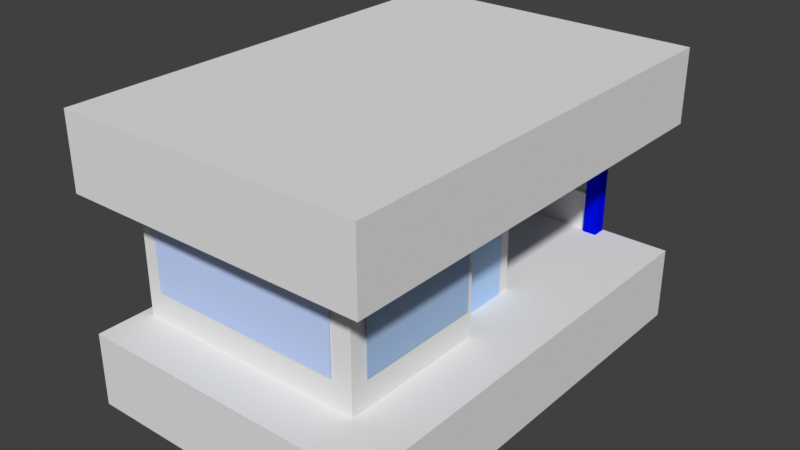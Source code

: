 # Source: untitled_1_.blend  (saved by Blender 3.6.13; exported with 4.5.12 LTS)
import bpy
from mathutils import Matrix  # noqa: F401  (used for matrix-valued properties, if any)

bpy.ops.wm.read_factory_settings(use_empty=True)
scene = bpy.context.scene
scene.name = 'Scene'

# ---- collections
col_collection = bpy.data.collections.new('Collection'); scene.collection.children.link(col_collection)

# ---- materials (node trees are filled in below, after node groups)
mat_material_014 = bpy.data.materials.new('Material.014')
mat_material_014.use_transparent_shadow = False
mat_material_012 = bpy.data.materials.new('Material.012')
mat_material_012.use_transparent_shadow = False
mat_material_010 = bpy.data.materials.new('Material.010')
mat_material_010.use_transparent_shadow = False
mat_material_001 = bpy.data.materials.new('Material.001')
mat_material_001.use_transparent_shadow = False
mat_material_001.diffuse_color = (0.3865, 0.5444, 0.8, 1.0)
mat_material_004 = bpy.data.materials.new('Material.004')
mat_material_004.use_transparent_shadow = False
mat_material_004.diffuse_color = (0.5574, 0.6797, 1.0, 1.0)
mat_material_003 = bpy.data.materials.new('Material.003')
mat_material_003.use_transparent_shadow = False
mat_material_003.diffuse_color = (0.4625, 0.6844, 1.0, 1.0)
mat_material_002 = bpy.data.materials.new('Material.002')
mat_material_002.use_transparent_shadow = False
mat_material_002.diffuse_color = (0.4719, 0.6771, 1.0, 1.0)
mat_material_011 = bpy.data.materials.new('Material.011')
mat_material_011.use_transparent_shadow = False
mat_material_009 = bpy.data.materials.new('Material.009')
mat_material_009.use_transparent_shadow = False
mat_material_013 = bpy.data.materials.new('Material.013')
mat_material_013.use_transparent_shadow = False
mat_material_005 = bpy.data.materials.new('Material.005')
mat_material_005.use_transparent_shadow = False
mat_material_005.diffuse_color = (0.0, 0.003741, 0.8, 1.0)
mat_material_006 = bpy.data.materials.new('Material.006')
mat_material_006.use_transparent_shadow = False
mat_material_006.diffuse_color = (0.0, 0.003741, 0.8, 1.0)
mat_material_007 = bpy.data.materials.new('Material.007')
mat_material_007.use_transparent_shadow = False
mat_material_007.diffuse_color = (0.0, 0.003741, 0.8, 1.0)
mat_material_008 = bpy.data.materials.new('Material.008')
mat_material_008.use_transparent_shadow = False
mat_material_008.diffuse_color = (0.0, 0.003741, 0.8, 1.0)
mat_material_015 = bpy.data.materials.new('Material.015')
mat_material_015.use_transparent_shadow = False
mat_material_016 = bpy.data.materials.new('Material.016')
mat_material_016.use_transparent_shadow = False
mat_material_016.diffuse_color = (0.0, 0.0, 0.0, 1.0)
mat_material_017 = bpy.data.materials.new('Material.017')
mat_material_017.use_transparent_shadow = False

# ---- material node trees

# ---- world
world_world = bpy.data.worlds.new('World'); scene.world = world_world
world_world.use_nodes = True; world_world.node_tree.nodes.clear()
_N = world_world.node_tree.nodes; _L = world_world.node_tree.links
n0 = _N.new('ShaderNodeOutputWorld'); n0.name = 'World Output'; n0.location = (300, 300)
n1 = _N.new('ShaderNodeBackground'); n1.name = 'Background'; n1.location = (10, 300)
n1.inputs[0].default_value = (0.05088, 0.05088, 0.05088, 1.0)
_L.new(n1.outputs[0], n0.inputs[0])
n0.is_active_output = True
world_world.color = (0.05088, 0.05088, 0.05088)
world_world.use_sun_shadow = False
world_world.sun_shadow_jitter_overblur = 0.0

# ---- meshes
me_cube_001 = bpy.data.meshes.new('Cube.001')
me_cube_001.from_pydata([(-1.0, -1.0, -1.0), (-1.0, -1.0, 1.0), (-1.0, 1.0, -1.0), (-1.0, 1.0, 1.0), (1.0, -1.0, -1.0), (1.0, -1.0, 1.0), (1.0, 1.0, -1.0), (1.0, 1.0, 1.0)], [], [(0, 1, 3, 2), (2, 3, 7, 6), (6, 7, 5, 4), (4, 5, 1, 0), (2, 6, 4, 0), (7, 3, 1, 5)])
_uv = me_cube_001.uv_layers.new(name='UVMap')
_uv.uv.foreach_set('vector', [0.375, 0.0, 0.625, 0.0, 0.625, 0.25, 0.375, 0.25, 0.375, 0.25, 0.625, 0.25, 0.625, 0.5, 0.375, 0.5, 0.375, 0.5, 0.625, 0.5, 0.625, 0.75, 0.375, 0.75, 0.375, 0.75, 0.625, 0.75, 0.625, 1.0, 0.375, 1.0, 0.125, 0.5, 0.375, 0.5, 0.375, 0.75, 0.125, 0.75, 0.625, 0.5, 0.875, 0.5, 0.875, 0.75, 0.625, 0.75])
me_cube_001.materials.append(mat_material_014)
me_cube_001.update()
me_cube_003 = bpy.data.meshes.new('Cube.003')
me_cube_003.from_pydata([(-0.2719, -6.453, -1.0), (-0.2719, -6.453, 1.0), (-0.2719, -4.453, -1.0), (-0.2719, -4.453, 1.0), (1.0, -1.0, -1.0), (1.0, -1.0, 1.0), (1.0, 1.0, -1.0), (1.0, 1.0, 1.0), (-0.2719, -5.453, -1.0), (-0.2719, -6.453, 0.0), (-0.2719, -5.453, 1.0), (-0.2719, -4.453, 0.0), (-0.2722, 1.0, -1.0), (-0.2722, 1.0, 1.0), (1.0, 1.0, 0.0), (1.0, 0.0, -1.0), (1.0, 0.0, 1.0), (1.0, -1.0, 0.0), (-0.2722, -1.0, -1.0), (-0.2722, -1.0, 1.0), (-0.2722, -3.399e-07, 1.0), (-0.2722, -3.399e-07, -1.0), (-0.2722, -1.0, 0.0), (1.0, 0.0, 0.0), (-0.2722, 1.0, 0.0), (-0.2719, -5.453, 0.0)], [], [(25, 10, 3, 11), (24, 13, 7, 14), (23, 16, 5, 17), (22, 19, 1, 9), (21, 15, 4, 18), (20, 10, 1, 19), (16, 20, 19, 5), (7, 13, 20, 16), (13, 3, 10, 20), (8, 21, 18, 0), (2, 12, 21, 8), (12, 6, 15, 21), (18, 22, 9, 0), (4, 17, 22, 18), (17, 5, 19, 22), (15, 23, 17, 4), (6, 14, 23, 15), (14, 7, 16, 23), (12, 24, 14, 6), (2, 11, 24, 12), (11, 3, 13, 24), (8, 25, 11, 2), (0, 9, 25, 8), (9, 1, 10, 25)])
_uv = me_cube_003.uv_layers.new(name='UVMap')
_uv.uv.foreach_set('vector', [0.5, 0.125, 0.625, 0.125, 0.625, 0.25, 0.5, 0.25, 0.5, 0.375, 0.625, 0.375, 0.625, 0.5, 0.5, 0.5, 0.5, 0.625, 0.625, 0.625, 0.625, 0.75, 0.5, 0.75, 0.5, 0.875, 0.625, 0.875, 0.625, 1.0, 0.5, 1.0, 0.25, 0.625, 0.375, 0.625, 0.375, 0.75, 0.25, 0.75, 0.75, 0.625, 0.875, 0.625, 0.875, 0.75, 0.75, 0.75, 0.625, 0.625, 0.75, 0.625, 0.75, 0.75, 0.625, 0.75, 0.625, 0.5, 0.75, 0.5, 0.75, 0.625, 0.625, 0.625, 0.75, 0.5, 0.875, 0.5, 0.875, 0.625, 0.75, 0.625, 0.125, 0.625, 0.25, 0.625, 0.25, 0.75, 0.125, 0.75, 0.125, 0.5, 0.25, 0.5, 0.25, 0.625, 0.125, 0.625, 0.25, 0.5, 0.375, 0.5, 0.375, 0.625, 0.25, 0.625, 0.375, 0.875, 0.5, 0.875, 0.5, 1.0, 0.375, 1.0, 0.375, 0.75, 0.5, 0.75, 0.5, 0.875, 0.375, 0.875, 0.5, 0.75, 0.625, 0.75, 0.625, 0.875, 0.5, 0.875, 0.375, 0.625, 0.5, 0.625, 0.5, 0.75, 0.375, 0.75, 0.375, 0.5, 0.5, 0.5, 0.5, 0.625, 0.375, 0.625, 0.5, 0.5, 0.625, 0.5, 0.625, 0.625, 0.5, 0.625, 0.375, 0.375, 0.5, 0.375, 0.5, 0.5, 0.375, 0.5, 0.375, 0.25, 0.5, 0.25, 0.5, 0.375, 0.375, 0.375, 0.5, 0.25, 0.625, 0.25, 0.625, 0.375, 0.5, 0.375, 0.375, 0.125, 0.5, 0.125, 0.5, 0.25, 0.375, 0.25, 0.375, 0.0, 0.5, 0.0, 0.5, 0.125, 0.375, 0.125, 0.5, 0.0, 0.625, 0.0, 0.625, 0.125, 0.5, 0.125])
me_cube_003.materials.append(mat_material_012)
me_cube_003.update()
me_cube_004 = bpy.data.meshes.new('Cube.004')
me_cube_004.from_pydata([(-1.0, -1.0, -1.0), (-1.0, -1.0, 1.0), (-1.0, 1.0, -1.0), (-1.0, 1.0, 1.0), (1.0, -1.0, -1.0), (1.0, -1.0, 1.0), (1.0, 1.0, -1.0), (1.0, 1.0, 1.0)], [], [(0, 1, 3, 2), (2, 3, 7, 6), (6, 7, 5, 4), (4, 5, 1, 0), (2, 6, 4, 0), (7, 3, 1, 5)])
_uv = me_cube_004.uv_layers.new(name='UVMap')
_uv.uv.foreach_set('vector', [0.375, 0.0, 0.625, 0.0, 0.625, 0.25, 0.375, 0.25, 0.375, 0.25, 0.625, 0.25, 0.625, 0.5, 0.375, 0.5, 0.375, 0.5, 0.625, 0.5, 0.625, 0.75, 0.375, 0.75, 0.375, 0.75, 0.625, 0.75, 0.625, 1.0, 0.375, 1.0, 0.125, 0.5, 0.375, 0.5, 0.375, 0.75, 0.125, 0.75, 0.625, 0.5, 0.875, 0.5, 0.875, 0.75, 0.625, 0.75])
me_cube_004.materials.append(mat_material_010)
me_cube_004.update()
me_plane = bpy.data.meshes.new('Plane')
me_plane.from_pydata([(-1.0, -1.0, 0.0), (1.0, -1.0, 0.0), (-1.0, 1.0, 0.0), (1.0, 1.0, 0.0)], [], [(0, 1, 3, 2)])
_uv = me_plane.uv_layers.new(name='UVMap')
_uv.uv.foreach_set('vector', [0.0, 0.0, 1.0, 0.0, 1.0, 1.0, 0.0, 1.0])
me_plane.materials.append(mat_material_001)
me_plane.update()
me_plane_001 = bpy.data.meshes.new('Plane.001')
me_plane_001.from_pydata([(-1.0, -1.0, 0.0), (1.0, -1.0, 0.0), (-1.0, 1.0, 0.0), (1.0, 1.0, 0.0)], [], [(0, 1, 3, 2)])
_uv = me_plane_001.uv_layers.new(name='UVMap')
_uv.uv.foreach_set('vector', [0.0, 0.0, 1.0, 0.0, 1.0, 1.0, 0.0, 1.0])
me_plane_001.materials.append(mat_material_004)
me_plane_001.update()
me_plane_002 = bpy.data.meshes.new('Plane.002')
me_plane_002.from_pydata([(-1.0, -1.0, 0.0), (1.0, -1.0, 0.0), (-1.0, 1.0, 0.0), (1.0, 1.0, 0.0)], [], [(0, 1, 3, 2)])
_uv = me_plane_002.uv_layers.new(name='UVMap')
_uv.uv.foreach_set('vector', [0.0, 0.0, 1.0, 0.0, 1.0, 1.0, 0.0, 1.0])
me_plane_002.materials.append(mat_material_003)
me_plane_002.update()
me_plane_004 = bpy.data.meshes.new('Plane.004')
me_plane_004.from_pydata([(-1.0, -1.0, 0.0), (1.0, -1.0, 0.0), (-1.0, 1.0, 0.0), (1.0, 1.0, 0.0), (-1.0, -3.015, -3.553e-15), (1.0, -3.015, 3.553e-15), (-1.0, -1.015, -3.553e-15), (1.0, -1.015, 3.553e-15)], [], [(0, 1, 3, 2), (4, 5, 7, 6)])
_uv = me_plane_004.uv_layers.new(name='UVMap')
_uv.uv.foreach_set('vector', [0.0, 0.0, 1.0, 0.0, 1.0, 1.0, 0.0, 1.0, 0.0, 0.0, 1.0, 0.0, 1.0, 1.0, 0.0, 1.0])
me_plane_004.materials.append(mat_material_002)
me_plane_004.update()
me_cube_006 = bpy.data.meshes.new('Cube.006')
me_cube_006.from_pydata([(-1.0, -1.0, -1.0), (-1.0, -1.0, 1.0), (-1.0, 1.0, -1.0), (-1.0, 1.0, 1.0), (1.508, -1.0, -1.0), (0.2034, -1.0, -0.3983), (1.508, 1.0, -1.0), (0.2034, 1.0, -0.3983), (-1.0, 0.0, -1.0), (-1.0, -1.0, 0.0), (-1.0, 0.0, 1.0), (-1.0, 1.0, 0.0), (0.0, 1.0, -1.0), (0.0, 1.0, 1.0), (1.508, 1.0, -0.4067), (1.508, 0.0, -1.0), (0.2034, 0.0, -0.3983), (1.508, -1.0, -0.4067), (0.0, -1.0, -1.0), (0.0, -1.0, 1.0), (0.0, 0.0, 1.0), (0.0, 0.0, -1.0), (0.0, -1.0, -0.4067), (1.508, 0.0, -0.4067), (0.0, 1.0, -0.4067), (-1.0, 0.0, 0.0)], [], [(25, 10, 3, 11), (24, 13, 7, 14), (23, 16, 5, 17), (22, 19, 1, 9), (21, 15, 4, 18), (20, 10, 1, 19), (16, 20, 19, 5), (7, 13, 20, 16), (13, 3, 10, 20), (8, 21, 18, 0), (2, 12, 21, 8), (12, 6, 15, 21), (18, 22, 9, 0), (4, 17, 22, 18), (17, 5, 19, 22), (15, 23, 17, 4), (6, 14, 23, 15), (14, 7, 16, 23), (12, 24, 14, 6), (2, 11, 24, 12), (11, 3, 13, 24), (8, 25, 11, 2), (0, 9, 25, 8), (9, 1, 10, 25)])
_uv = me_cube_006.uv_layers.new(name='UVMap')
_uv.uv.foreach_set('vector', [0.5, 0.125, 0.625, 0.125, 0.625, 0.25, 0.5, 0.25, 0.5, 0.375, 0.625, 0.375, 0.625, 0.5, 0.5, 0.5, 0.5, 0.625, 0.625, 0.625, 0.625, 0.75, 0.5, 0.75, 0.5, 0.875, 0.625, 0.875, 0.625, 1.0, 0.5, 1.0, 0.25, 0.625, 0.375, 0.625, 0.375, 0.75, 0.25, 0.75, 0.75, 0.625, 0.875, 0.625, 0.875, 0.75, 0.75, 0.75, 0.625, 0.625, 0.75, 0.625, 0.75, 0.75, 0.625, 0.75, 0.625, 0.5, 0.75, 0.5, 0.75, 0.625, 0.625, 0.625, 0.75, 0.5, 0.875, 0.5, 0.875, 0.625, 0.75, 0.625, 0.125, 0.625, 0.25, 0.625, 0.25, 0.75, 0.125, 0.75, 0.125, 0.5, 0.25, 0.5, 0.25, 0.625, 0.125, 0.625, 0.25, 0.5, 0.375, 0.5, 0.375, 0.625, 0.25, 0.625, 0.375, 0.875, 0.5, 0.875, 0.5, 1.0, 0.375, 1.0, 0.375, 0.75, 0.5, 0.75, 0.5, 0.875, 0.375, 0.875, 0.5, 0.75, 0.625, 0.75, 0.625, 0.875, 0.5, 0.875, 0.375, 0.625, 0.5, 0.625, 0.5, 0.75, 0.375, 0.75, 0.375, 0.5, 0.5, 0.5, 0.5, 0.625, 0.375, 0.625, 0.5, 0.5, 0.625, 0.5, 0.625, 0.625, 0.5, 0.625, 0.375, 0.375, 0.5, 0.375, 0.5, 0.5, 0.375, 0.5, 0.375, 0.25, 0.5, 0.25, 0.5, 0.375, 0.375, 0.375, 0.5, 0.25, 0.625, 0.25, 0.625, 0.375, 0.5, 0.375, 0.375, 0.125, 0.5, 0.125, 0.5, 0.25, 0.375, 0.25, 0.375, 0.0, 0.5, 0.0, 0.5, 0.125, 0.375, 0.125, 0.5, 0.0, 0.625, 0.0, 0.625, 0.125, 0.5, 0.125])
me_cube_006.update()
me_cube_008 = bpy.data.meshes.new('Cube.008')
me_cube_008.from_pydata([(-1.0, -1.0, -1.0), (-1.0, -1.0, 1.0), (-1.0, 1.0, -1.0), (-1.0, 1.0, 1.0), (1.0, -1.0, -1.0), (1.0, -1.0, 1.0), (1.0, 1.0, -1.0), (1.0, 1.0, 1.0)], [], [(0, 1, 3, 2), (2, 3, 7, 6), (6, 7, 5, 4), (4, 5, 1, 0), (2, 6, 4, 0), (7, 3, 1, 5)])
_uv = me_cube_008.uv_layers.new(name='UVMap')
_uv.uv.foreach_set('vector', [0.375, 0.0, 0.625, 0.0, 0.625, 0.25, 0.375, 0.25, 0.375, 0.25, 0.625, 0.25, 0.625, 0.5, 0.375, 0.5, 0.375, 0.5, 0.625, 0.5, 0.625, 0.75, 0.375, 0.75, 0.375, 0.75, 0.625, 0.75, 0.625, 1.0, 0.375, 1.0, 0.125, 0.5, 0.375, 0.5, 0.375, 0.75, 0.125, 0.75, 0.625, 0.5, 0.875, 0.5, 0.875, 0.75, 0.625, 0.75])
me_cube_008.materials.append(mat_material_011)
me_cube_008.update()
me_cube = bpy.data.meshes.new('Cube')
me_cube.from_pydata([(-0.7074, -1.0, -1.0), (-0.7074, -1.0, 1.0), (-0.7074, 1.0, -1.0), (-0.7074, 1.0, 1.0), (1.0, -1.0, -1.0), (1.0, -1.0, 1.0), (1.0, 1.0, -1.0), (1.0, 1.0, 1.0)], [], [(0, 1, 3, 2), (2, 3, 7, 6), (6, 7, 5, 4), (4, 5, 1, 0), (2, 6, 4, 0), (7, 3, 1, 5)])
_uv = me_cube.uv_layers.new(name='UVMap')
_uv.uv.foreach_set('vector', [0.375, 0.0, 0.625, 0.0, 0.625, 0.25, 0.375, 0.25, 0.375, 0.25, 0.625, 0.25, 0.625, 0.5, 0.375, 0.5, 0.375, 0.5, 0.625, 0.5, 0.625, 0.75, 0.375, 0.75, 0.375, 0.75, 0.625, 0.75, 0.625, 1.0, 0.375, 1.0, 0.125, 0.5, 0.375, 0.5, 0.375, 0.75, 0.125, 0.75, 0.625, 0.5, 0.875, 0.5, 0.875, 0.75, 0.625, 0.75])
me_cube.materials.append(mat_material_009)
me_cube.update()
me_cube_009 = bpy.data.meshes.new('Cube.009')
me_cube_009.from_pydata([(-0.7757, -1.0, -1.0), (-0.7757, -1.0, 1.0), (-0.7757, 1.0, -1.0), (-0.7757, 1.0, 1.0), (1.0, -1.0, -1.0), (1.0, -1.0, 1.0), (1.0, 1.0, -1.0), (1.0, 1.0, 1.0)], [], [(0, 1, 3, 2), (2, 3, 7, 6), (6, 7, 5, 4), (4, 5, 1, 0), (2, 6, 4, 0), (7, 3, 1, 5)])
_uv = me_cube_009.uv_layers.new(name='UVMap')
_uv.uv.foreach_set('vector', [0.375, 0.0, 0.625, 0.0, 0.625, 0.25, 0.375, 0.25, 0.375, 0.25, 0.625, 0.25, 0.625, 0.5, 0.375, 0.5, 0.375, 0.5, 0.625, 0.5, 0.625, 0.75, 0.375, 0.75, 0.375, 0.75, 0.625, 0.75, 0.625, 1.0, 0.375, 1.0, 0.125, 0.5, 0.375, 0.5, 0.375, 0.75, 0.125, 0.75, 0.625, 0.5, 0.875, 0.5, 0.875, 0.75, 0.625, 0.75])
me_cube_009.materials.append(mat_material_013)
me_cube_009.update()
me_cube_010 = bpy.data.meshes.new('Cube.010')
me_cube_010.from_pydata([(-1.0, -1.0, -1.0), (-1.0, -1.0, 1.0), (-1.0, 1.0, -1.0), (-1.0, 1.0, 1.0), (1.0, -1.0, -1.0), (1.0, -1.0, 1.0), (1.0, 1.0, -1.0), (1.0, 1.0, 1.0)], [], [(0, 1, 3, 2), (2, 3, 7, 6), (6, 7, 5, 4), (4, 5, 1, 0), (2, 6, 4, 0), (7, 3, 1, 5)])
_uv = me_cube_010.uv_layers.new(name='UVMap')
_uv.uv.foreach_set('vector', [0.375, 0.0, 0.625, 0.0, 0.625, 0.25, 0.375, 0.25, 0.375, 0.25, 0.625, 0.25, 0.625, 0.5, 0.375, 0.5, 0.375, 0.5, 0.625, 0.5, 0.625, 0.75, 0.375, 0.75, 0.375, 0.75, 0.625, 0.75, 0.625, 1.0, 0.375, 1.0, 0.125, 0.5, 0.375, 0.5, 0.375, 0.75, 0.125, 0.75, 0.625, 0.5, 0.875, 0.5, 0.875, 0.75, 0.625, 0.75])
me_cube_010.materials.append(mat_material_005)
me_cube_010.update()
me_cube_011 = bpy.data.meshes.new('Cube.011')
me_cube_011.from_pydata([(-1.0, -1.0, -1.0), (-1.0, -1.0, 1.0), (-1.0, 1.0, -1.0), (-1.0, 1.0, 1.0), (1.0, -1.0, -1.0), (1.0, -1.0, 1.0), (1.0, 1.0, -1.0), (1.0, 1.0, 1.0)], [], [(0, 1, 3, 2), (2, 3, 7, 6), (6, 7, 5, 4), (4, 5, 1, 0), (2, 6, 4, 0), (7, 3, 1, 5)])
_uv = me_cube_011.uv_layers.new(name='UVMap')
_uv.uv.foreach_set('vector', [0.375, 0.0, 0.625, 0.0, 0.625, 0.25, 0.375, 0.25, 0.375, 0.25, 0.625, 0.25, 0.625, 0.5, 0.375, 0.5, 0.375, 0.5, 0.625, 0.5, 0.625, 0.75, 0.375, 0.75, 0.375, 0.75, 0.625, 0.75, 0.625, 1.0, 0.375, 1.0, 0.125, 0.5, 0.375, 0.5, 0.375, 0.75, 0.125, 0.75, 0.625, 0.5, 0.875, 0.5, 0.875, 0.75, 0.625, 0.75])
me_cube_011.materials.append(mat_material_006)
me_cube_011.update()
me_cube_012 = bpy.data.meshes.new('Cube.012')
me_cube_012.from_pydata([(-1.0, -1.0, -1.0), (-1.0, -1.0, 1.0), (-1.0, 1.0, -1.0), (-1.0, 1.0, 1.0), (1.0, -1.0, -1.0), (1.0, -1.0, 1.0), (1.0, 1.0, -1.0), (1.0, 1.0, 1.0)], [], [(0, 1, 3, 2), (2, 3, 7, 6), (6, 7, 5, 4), (4, 5, 1, 0), (2, 6, 4, 0), (7, 3, 1, 5)])
_uv = me_cube_012.uv_layers.new(name='UVMap')
_uv.uv.foreach_set('vector', [0.375, 0.0, 0.625, 0.0, 0.625, 0.25, 0.375, 0.25, 0.375, 0.25, 0.625, 0.25, 0.625, 0.5, 0.375, 0.5, 0.375, 0.5, 0.625, 0.5, 0.625, 0.75, 0.375, 0.75, 0.375, 0.75, 0.625, 0.75, 0.625, 1.0, 0.375, 1.0, 0.125, 0.5, 0.375, 0.5, 0.375, 0.75, 0.125, 0.75, 0.625, 0.5, 0.875, 0.5, 0.875, 0.75, 0.625, 0.75])
me_cube_012.materials.append(mat_material_007)
me_cube_012.update()
me_cube_013 = bpy.data.meshes.new('Cube.013')
me_cube_013.from_pydata([(-1.0, -1.0, -1.0), (-1.0, -1.0, 1.0), (-1.0, 1.0, -1.0), (-1.0, 1.0, 1.0), (1.0, -1.0, -1.0), (1.0, -1.0, 1.0), (1.0, 1.0, -1.0), (1.0, 1.0, 1.0)], [], [(0, 1, 3, 2), (2, 3, 7, 6), (6, 7, 5, 4), (4, 5, 1, 0), (2, 6, 4, 0), (7, 3, 1, 5)])
_uv = me_cube_013.uv_layers.new(name='UVMap')
_uv.uv.foreach_set('vector', [0.375, 0.0, 0.625, 0.0, 0.625, 0.25, 0.375, 0.25, 0.375, 0.25, 0.625, 0.25, 0.625, 0.5, 0.375, 0.5, 0.375, 0.5, 0.625, 0.5, 0.625, 0.75, 0.375, 0.75, 0.375, 0.75, 0.625, 0.75, 0.625, 1.0, 0.375, 1.0, 0.125, 0.5, 0.375, 0.5, 0.375, 0.75, 0.125, 0.75, 0.625, 0.5, 0.875, 0.5, 0.875, 0.75, 0.625, 0.75])
me_cube_013.materials.append(mat_material_008)
me_cube_013.update()
me_cube_014 = bpy.data.meshes.new('Cube.014')
me_cube_014.from_pydata([(-1.0, -1.0, -1.0), (-1.0, -1.0, 1.0), (-1.0, 1.0, -1.0), (-1.0, 1.0, 1.0), (1.0, -1.0, -1.0), (1.0, -1.0, 1.0), (1.0, 1.0, -1.0), (1.0, 1.0, 1.0)], [], [(0, 1, 3, 2), (2, 3, 7, 6), (6, 7, 5, 4), (4, 5, 1, 0), (2, 6, 4, 0), (7, 3, 1, 5)])
_uv = me_cube_014.uv_layers.new(name='UVMap')
_uv.uv.foreach_set('vector', [0.375, 0.0, 0.625, 0.0, 0.625, 0.25, 0.375, 0.25, 0.375, 0.25, 0.625, 0.25, 0.625, 0.5, 0.375, 0.5, 0.375, 0.5, 0.625, 0.5, 0.625, 0.75, 0.375, 0.75, 0.375, 0.75, 0.625, 0.75, 0.625, 1.0, 0.375, 1.0, 0.125, 0.5, 0.375, 0.5, 0.375, 0.75, 0.125, 0.75, 0.625, 0.5, 0.875, 0.5, 0.875, 0.75, 0.625, 0.75])
me_cube_014.materials.append(mat_material_015)
me_cube_014.update()
me_cube_015 = bpy.data.meshes.new('Cube.015')
me_cube_015.from_pydata([(-1.0, -1.0, -1.0), (-1.0, -1.0, 1.0), (-1.0, 1.0, -1.0), (-1.0, 1.0, 1.0), (1.0, -1.0, -1.0), (1.0, -1.0, 1.0), (1.0, 1.0, -1.0), (1.0, 1.0, 1.0)], [], [(0, 1, 3, 2), (2, 3, 7, 6), (6, 7, 5, 4), (4, 5, 1, 0), (2, 6, 4, 0), (7, 3, 1, 5)])
_uv = me_cube_015.uv_layers.new(name='UVMap')
_uv.uv.foreach_set('vector', [0.375, 0.0, 0.625, 0.0, 0.625, 0.25, 0.375, 0.25, 0.375, 0.25, 0.625, 0.25, 0.625, 0.5, 0.375, 0.5, 0.375, 0.5, 0.625, 0.5, 0.625, 0.75, 0.375, 0.75, 0.375, 0.75, 0.625, 0.75, 0.625, 1.0, 0.375, 1.0, 0.125, 0.5, 0.375, 0.5, 0.375, 0.75, 0.125, 0.75, 0.625, 0.5, 0.875, 0.5, 0.875, 0.75, 0.625, 0.75])
me_cube_015.materials.append(mat_material_016)
me_cube_015.update()
me_cube_016 = bpy.data.meshes.new('Cube.016')
me_cube_016.from_pydata([(-0.7064, -1.0, -1.0), (-0.7064, -1.0, 1.0), (-0.7064, 1.0, -1.0), (-0.7064, 1.0, 1.0), (1.0, -1.0, -1.0), (1.0, -1.0, 1.0), (1.0, 1.0, -1.0), (1.0, 1.0, 1.0)], [], [(0, 1, 3, 2), (2, 3, 7, 6), (6, 7, 5, 4), (4, 5, 1, 0), (2, 6, 4, 0), (7, 3, 1, 5)])
_uv = me_cube_016.uv_layers.new(name='UVMap')
_uv.uv.foreach_set('vector', [0.375, 0.0, 0.625, 0.0, 0.625, 0.25, 0.375, 0.25, 0.375, 0.25, 0.625, 0.25, 0.625, 0.5, 0.375, 0.5, 0.375, 0.5, 0.625, 0.5, 0.625, 0.75, 0.375, 0.75, 0.375, 0.75, 0.625, 0.75, 0.625, 1.0, 0.375, 1.0, 0.125, 0.5, 0.375, 0.5, 0.375, 0.75, 0.125, 0.75, 0.625, 0.5, 0.875, 0.5, 0.875, 0.75, 0.625, 0.75])
me_cube_016.materials.append(mat_material_017)
me_cube_016.update()

# ---- objects
ob_cube = bpy.data.objects.new('Cube', me_cube_001)
ob_cube_002 = bpy.data.objects.new('Cube.002', me_cube_003)
ob_cube_003 = bpy.data.objects.new('Cube.003', me_cube_004)
ob_plane = bpy.data.objects.new('Plane', me_plane)
ob_plane_001 = bpy.data.objects.new('Plane.001', me_plane_001)
ob_plane_002 = bpy.data.objects.new('Plane.002', me_plane_002)
ob_plane_004 = bpy.data.objects.new('Plane.004', me_plane_004)
ob_cube_005 = bpy.data.objects.new('Cube.005', me_cube_006)
ob_cube_004 = bpy.data.objects.new('Cube.004', me_cube_008)
ob_cube_006 = bpy.data.objects.new('Cube.006', me_cube)
ob_cube_001 = bpy.data.objects.new('Cube.001', me_cube_009)
ob_cube_007 = bpy.data.objects.new('Cube.007', me_cube_010)
ob_cube_008 = bpy.data.objects.new('Cube.008', me_cube_011)
ob_cube_009 = bpy.data.objects.new('Cube.009', me_cube_012)
ob_cube_010 = bpy.data.objects.new('Cube.010', me_cube_013)
ob_cube_011 = bpy.data.objects.new('Cube.011', me_cube_014)
ob_cube_012 = bpy.data.objects.new('Cube.012', me_cube_015)
ob_cube_013 = bpy.data.objects.new('Cube.013', me_cube_016)

# ---- transforms, parenting, visibility, modifiers, constraints
ob_cube.location = (0.0, -0.0313, 2.008)
ob_cube.scale = (3.214, 0.1125, 1.95)
ob_cube_002.location = (3.117, 3.072, 2.008)
ob_cube_002.rotation_euler = (0.0, -0.0, -1.571)
ob_cube_002.scale = (3.214, 0.1125, 1.95)
ob_cube_003.location = (-3.132, 5.243, 2.008)
ob_cube_003.rotation_euler = (0.0, -0.0, -1.571)
ob_cube_003.scale = (5.374, 0.1125, 1.95)
ob_plane.location = (3.287, 2.021, 2.157)
ob_plane.rotation_euler = (-0.0, 1.571, -0.0)
ob_plane.scale = (1.211, 1.743, 1.211)
ob_plane_001.location = (-0.02988, -0.1927, 2.157)
ob_plane_001.rotation_euler = (1.571, 1.571, 0.0)
ob_plane_001.scale = (1.211, 2.732, 1.211)
ob_plane_002.location = (-0.02988, 6.356, 1.942)
ob_plane_002.rotation_euler = (1.571, 1.571, 0.0)
ob_plane_002.scale = (1.616, 2.448, 1.211)
ob_plane_004.location = (2.624, 5.525, 1.269)
ob_plane_004.rotation_euler = (-0.0, 1.571, -0.0)
ob_plane_004.scale = (1.211, 0.4587, 1.211)
ob_cube_005.location = (-0.8144, 10.51, 2.008)
ob_cube_005.scale = (2.381, 0.1125, 1.95)
ob_cube_004.location = (2.5, 5.116, 2.008)
ob_cube_004.rotation_euler = (0.0, -0.0, -1.571)
ob_cube_004.scale = (1.179, 0.1125, 1.95)
ob_cube_006.location = (-0.1055, 4.537, 4.804)
ob_cube_006.scale = (4.836, 6.1, 1.0)
ob_cube_001.location = (-0.6562, 6.23, 2.008)
ob_cube_001.scale = (3.214, 0.1125, 1.95)
ob_cube_007.location = (2.622, 10.45, 2.093)
ob_cube_007.scale = (0.1948, 0.1948, 2.18)
ob_cube_008.location = (-0.1671, 10.47, 4.457)
ob_cube_008.rotation_euler = (0.0, 1.571, 0.0)
ob_cube_008.scale = (0.1948, 0.1948, 2.982)
ob_cube_009.location = (-1.409, 10.47, 2.239)
ob_cube_009.scale = (0.1948, 0.1948, 2.151)
ob_cube_010.location = (-2.966, 10.47, 2.239)
ob_cube_010.scale = (0.1948, 0.1948, 2.151)
ob_cube_011.location = (-2.373, 8.329, 2.21)
ob_cube_011.scale = (0.8106, 2.168, 2.168)
ob_cube_012.location = (-2.318, 8.329, 1.609)
ob_cube_012.scale = (0.8106, 1.581, 1.581)
ob_cube_013.location = (-0.1055, 4.58, -0.8508)
ob_cube_013.scale = (4.836, 6.1, 1.0)

# ---- collection membership
col_collection.objects.link(ob_cube)
col_collection.objects.link(ob_cube_002)
col_collection.objects.link(ob_cube_003)
col_collection.objects.link(ob_plane)
col_collection.objects.link(ob_plane_001)
col_collection.objects.link(ob_plane_002)
col_collection.objects.link(ob_plane_004)
col_collection.objects.link(ob_cube_005)
col_collection.objects.link(ob_cube_004)
col_collection.objects.link(ob_cube_006)
col_collection.objects.link(ob_cube_001)
col_collection.objects.link(ob_cube_007)
col_collection.objects.link(ob_cube_008)
col_collection.objects.link(ob_cube_009)
col_collection.objects.link(ob_cube_010)
col_collection.objects.link(ob_cube_011)
col_collection.objects.link(ob_cube_012)
col_collection.objects.link(ob_cube_013)

# ---- scene / render settings (as saved in the file)
scene.frame_start = 1; scene.frame_end = 250; scene.frame_set(0)
scene.render.engine = 'BLENDER_EEVEE_NEXT'
scene.cycles.sampling_pattern = 'TABULATED_SOBOL'
scene.view_settings.view_transform = 'Standard'
bpy.context.view_layer.update()

# ---- added for rendering (the .blend has no active camera and no usable light): camera, sun
cam_auto = bpy.data.cameras.new('AutoCamera')
cam_auto.lens = 50.0
cam_auto.sensor_width = 36.0
cam_auto.clip_end = 1000.0
ob_auto_camera = bpy.data.objects.new('AutoCamera', cam_auto)
scene.collection.objects.link(ob_auto_camera)
ob_auto_camera.location = (15.9911, -13.9084, 14.2879)
ob_auto_camera.rotation_euler = (1.09748, -7.21219e-08, 0.694738)
scene.camera = ob_auto_camera
light_auto_sun = bpy.data.lights.new('AutoSun', 'SUN')
light_auto_sun.energy = 3.0
light_auto_sun.angle = 0.0523599
ob_auto_sun = bpy.data.objects.new('AutoSun', light_auto_sun)
scene.collection.objects.link(ob_auto_sun)
ob_auto_sun.rotation_euler = (0.872665, 0.174533, 0.523599)
bpy.context.view_layer.update()
